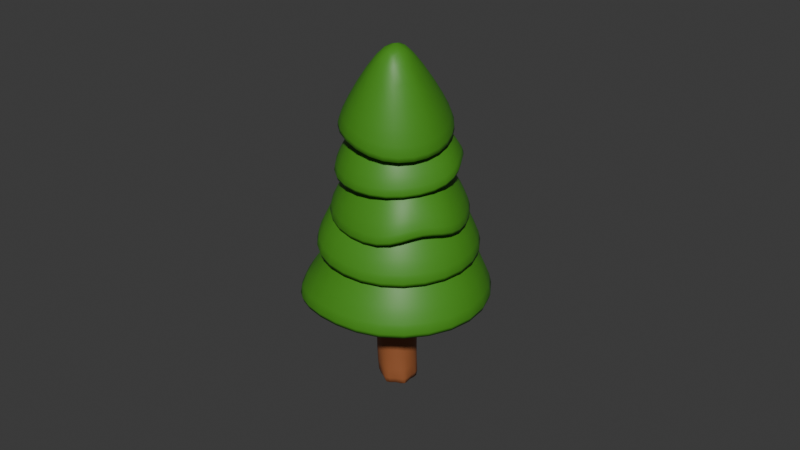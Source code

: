 # Source: 02_FiveTree.blend  (saved by Blender 4.4.32; exported with 4.5.12 LTS)
import bpy
from mathutils import Matrix  # noqa: F401  (used for matrix-valued properties, if any)

bpy.ops.wm.read_factory_settings(use_empty=True)
scene = bpy.context.scene
scene.name = 'Scene'

# ---- materials (node trees are filled in below, after node groups)
mat_material_004 = bpy.data.materials.new('Material.004')
mat_material_006 = bpy.data.materials.new('Material.006')

# ---- material node trees
mat_material_004.use_nodes = True; mat_material_004.node_tree.nodes.clear()
_N = mat_material_004.node_tree.nodes; _L = mat_material_004.node_tree.links
n0 = _N.new('ShaderNodeBsdfPrincipled'); n0.name = 'Principled BSDF'; n0.location = (10, 300)
n0.inputs[0].default_value = (0.06286, 0.2775, 0.01525, 1.0)
n1 = _N.new('ShaderNodeOutputMaterial'); n1.name = 'Material Output'; n1.location = (300, 300)
_L.new(n0.outputs[0], n1.inputs[0])
n1.is_active_output = True
mat_material_006.use_nodes = True; mat_material_006.node_tree.nodes.clear()
_N = mat_material_006.node_tree.nodes; _L = mat_material_006.node_tree.links
n0 = _N.new('ShaderNodeBsdfPrincipled'); n0.name = 'Principled BSDF'; n0.location = (10, 300)
n0.inputs[0].default_value = (0.3153, 0.1029, 0.03558, 1.0)
n1 = _N.new('ShaderNodeOutputMaterial'); n1.name = 'Material Output'; n1.location = (300, 300)
_L.new(n0.outputs[0], n1.inputs[0])
n1.is_active_output = True

# ---- world
world_world = bpy.data.worlds.new('World'); scene.world = world_world
world_world.use_nodes = True; world_world.node_tree.nodes.clear()
_N = world_world.node_tree.nodes; _L = world_world.node_tree.links
n0 = _N.new('ShaderNodeOutputWorld'); n0.name = 'World Output'; n0.location = (300, 300)
n1 = _N.new('ShaderNodeBackground'); n1.name = 'Background'; n1.location = (10, 300)
n1.inputs[0].default_value = (0.05088, 0.05088, 0.05088, 1.0)
_L.new(n1.outputs[0], n0.inputs[0])
n0.is_active_output = True
world_world.color = (0.05088, 0.05088, 0.05088)
world_world.sun_shadow_jitter_overblur = 0.0

# ---- meshes
me_cylinder_006 = bpy.data.meshes.new('Cylinder.006')
me_cylinder_006.from_pydata([(-0.07899, 0.8382, 1.504), (-0.07899, 0.2113, 3.504), (0.6143, 0.438, 1.504), (0.07137, 0.1245, 3.504), (0.6143, -0.3626, 1.504), (0.07137, -0.04913, 3.504), (-0.1145, -0.7493, 1.755), (-0.07899, -0.1359, 3.504), (-0.7723, -0.3626, 1.504), (-0.2294, -0.04913, 3.504), (-0.7723, 0.438, 1.504), (-0.2294, 0.1245, 3.504), (-0.07899, 1.038, 1.504), (0.787, 0.5377, 1.504), (0.787, -0.4623, 1.504), (-0.1145, -0.9488, 1.755), (-0.945, -0.4623, 1.504), (-0.945, 0.5377, 1.504), (-0.07899, 0.8382, 1.789), (0.6143, 0.438, 1.789), (0.6143, -0.3626, 1.789), (-0.07899, -0.7629, 1.789), (-0.7723, -0.3626, 1.789), (-0.7723, 0.438, 1.789), (-0.5158, 0.835, 1.75), (-0.1542, 0.1679, 3.504), (-0.4295, 0.6854, 1.75), (-0.4256, 0.6381, 1.789), (0.2782, 1.329, -2.062), (-0.006924, 0.8639, -0.09326), (1.387, 0.6425, -1.78), (0.6329, 0.4679, 0.06933), (1.358, -0.703, -1.685), (0.6162, -0.3086, 0.1245), (0.2204, -1.362, -1.871), (-0.04027, -0.6891, 0.01705), (-0.8882, -0.6762, -2.153), (-0.6801, -0.2931, -0.1455), (-0.8594, 0.6693, -2.248), (-0.6634, 0.4834, -0.2007), (0.2854, 1.664, -2.086), (1.67, 0.8067, -1.734), (1.634, -0.8739, -1.615), (0.2133, -1.698, -1.847), (-1.172, -0.8404, -2.199), (-1.136, 0.8402, -2.319), (0.1853, 1.017, -1.537), (1.044, 0.4862, -1.319), (1.021, -0.5555, -1.245), (0.1406, -1.066, -1.389), (-0.7178, -0.5347, -1.607), (-0.6955, 0.507, -1.681), (-0.1985, -0.8561, -1.475), (-0.1483, -1.126, -1.956), (-0.3711, -0.9965, -2.016), (-0.313, -1.39, -1.98), (-0.5157, -1.221, -2.034), (-0.3777, -1.18, -1.531), (0.1378, 1.194, -1.04), (-0.05375, 0.7732, 0.6677), (1.103, 0.5961, -0.8517), (0.5032, 0.4281, 0.7762), (1.078, -0.5687, -0.7863), (0.4888, -0.2442, 0.8139), (0.08803, -1.135, -0.9088), (-0.08245, -0.5712, 0.7432), (-0.877, -0.5374, -1.097), (-0.6394, -0.2261, 0.6347), (-0.8522, 0.6274, -1.162), (-0.625, 0.4461, 0.5969), (0.144, 1.484, -1.056), (1.349, 0.7373, -0.8212), (1.318, -0.7177, -0.7394), (0.08183, -1.426, -0.8925), (-1.124, -0.6786, -1.127), (-1.093, 0.7764, -1.209), (0.07484, 1.218, -0.5381), (1.04, 0.6205, -0.3501), (1.015, -0.5443, -0.2847), (0.02511, -1.111, -0.4073), (-0.9399, -0.513, -0.5953), (-0.9151, 0.6518, -0.6607), (-0.53, -0.9543, -0.6258), (-0.3609, -0.3987, 0.6889), (-0.4036, -0.7387, -0.6187), (-0.4574, -0.812, -0.5013), (0.06425, 1.051, -0.2275), (-0.03985, 0.6631, 1.235), (0.8988, 0.5394, -0.1281), (0.4418, 0.3678, 1.292), (0.8831, -0.4601, -0.09628), (0.4327, -0.209, 1.31), (0.03288, -0.9479, -0.1638), (-0.05796, -0.4905, 1.271), (-0.8017, -0.4362, -0.2632), (-0.5396, -0.1952, 1.214), (-0.786, 0.5633, -0.2951), (-0.5306, 0.3816, 1.196), (0.06815, 1.3, -0.2355), (1.111, 0.6609, -0.1113), (1.091, -0.5876, -0.07152), (0.02897, -1.197, -0.1559), (-1.014, -0.5577, -0.28), (-0.9939, 0.6908, -0.3198), (0.02595, 1.065, 0.1511), (0.8605, 0.5536, 0.2505), (0.8448, -0.4459, 0.2824), (-0.005417, -0.9336, 0.2148), (-0.84, -0.4219, 0.1155), (-0.8243, 0.5776, 0.08358), (1.052, 0.05513, 0.2508), (0.4373, 0.07936, 1.301), (0.8426, 0.05811, 0.23), (0.8527, 0.05388, 0.2664), (-0.7959, -0.06583, -0.275), (-0.7919, 0.1861, -0.283), (-1.006, -0.06514, -0.2957), (-1.002, 0.1832, -0.3036), (-0.8319, 0.09231, 0.09906), (-0.88, 0.0907, 0.09611), (-0.081, 0.9365, 0.7071), (-0.1981, 0.5657, 1.988), (0.6779, 0.5244, 0.8229), (0.2399, 0.3279, 2.055), (0.7114, -0.3603, 0.8311), (0.2592, -0.1827, 2.06), (-0.01401, -0.8329, 0.7236), (-0.1595, -0.4554, 1.998), (-0.7729, -0.4208, 0.6078), (-0.5974, -0.2176, 1.931), (-0.8653, 0.4826, 0.8375), (-0.6168, 0.293, 1.926), (-0.08935, 1.157, 0.705), (0.8586, 0.6421, 0.8497), (0.9005, -0.463, 0.86), (-0.005666, -1.053, 0.7257), (-0.9537, -0.5385, 0.5811), (-1.054, 0.5853, 0.8087), (-0.1044, 0.9285, 1.078), (0.6546, 0.5164, 1.193), (0.6881, -0.3683, 1.202), (-0.03737, -0.8409, 1.094), (-0.7963, -0.4288, 0.9783), (-0.8298, 0.4559, 0.97), (0.3131, 0.9222, 1.067), (0.02087, 0.4468, 2.022), (0.227, 0.7531, 1.054), (0.2751, 0.7225, 1.135), (0.3621, 0.132, -4.094), (-0.1573, 0.3497, -0.1137), (0.6841, 0.146, -4.028), (0.1931, 0.3682, -0.02828), (0.8538, -0.1361, -3.971), (0.3801, 0.0588, 0.04423), (0.7015, -0.4322, -3.981), (0.2123, -0.267, 0.02145), (0.3795, -0.4462, -4.046), (-0.1392, -0.2813, -0.05857), (0.2098, -0.1641, -4.103), (-0.3246, 0.02695, -0.1203), (0.1379, 0.1703, -3.367), (0.4638, 0.1862, -3.297), (0.637, -0.1011, -3.237), (0.4815, -0.4031, -3.248), (0.1552, -0.416, -3.319), (-0.01528, -0.1299, -3.378)], [], [(12, 1, 3, 13), (13, 3, 5, 14), (14, 5, 7, 15), (15, 7, 9, 16), (3, 1, 25, 11, 9, 7, 5), (16, 9, 11, 17), (24, 25, 1, 12), (4, 6, 21, 20), (2, 0, 12, 13), (4, 2, 13, 14), (6, 4, 14, 15), (8, 6, 15, 16), (10, 8, 16, 17), (26, 10, 17, 24), (18, 19, 20, 21, 22, 23, 27), (0, 2, 19, 18), (26, 0, 18, 27), (6, 8, 22, 21), (2, 4, 20, 19), (8, 10, 23, 22), (10, 26, 27, 23), (0, 26, 24, 12), (17, 11, 25, 24), (40, 29, 31, 41), (41, 31, 33, 42), (42, 33, 35, 43), (43, 35, 37, 44, 56, 57, 55), (31, 29, 39, 37, 35, 33), (44, 37, 39, 45), (45, 39, 29, 40), (32, 34, 49, 48), (30, 28, 40, 41), (32, 30, 41, 42), (34, 32, 42, 43), (36, 54, 56, 44), (38, 36, 44, 45), (28, 38, 45, 40), (46, 47, 48, 49, 52, 50, 51), (28, 30, 47, 46), (38, 28, 46, 51), (34, 53, 52, 49), (30, 32, 48, 47), (36, 38, 51, 50), (52, 54, 36, 50), (57, 56, 54, 52), (52, 53, 55, 57), (55, 53, 34, 43), (70, 59, 61, 71), (71, 61, 63, 72), (72, 63, 65, 73), (82, 83, 67, 74), (61, 59, 69, 67, 83, 65, 63), (74, 67, 69, 75), (75, 69, 59, 70), (62, 64, 79, 78), (60, 58, 70, 71), (62, 60, 71, 72), (64, 62, 72, 73), (84, 64, 73, 82), (68, 66, 74, 75), (58, 68, 75, 70), (76, 77, 78, 79, 85, 80, 81), (58, 60, 77, 76), (68, 58, 76, 81), (84, 66, 80, 85), (60, 62, 78, 77), (66, 68, 81, 80), (64, 84, 85, 79), (66, 84, 82, 74), (73, 65, 83, 82), (98, 87, 89, 99), (110, 111, 91, 100), (100, 91, 93, 101), (101, 93, 95, 102), (89, 87, 97, 95, 93, 91, 111), (102, 95, 97, 103, 117, 119, 116), (103, 97, 87, 98), (90, 92, 107, 106), (88, 86, 98, 99), (112, 88, 99, 110), (92, 90, 100, 101), (94, 92, 101, 102), (96, 115, 117, 103), (86, 96, 103, 98), (104, 105, 113, 106, 107, 108, 118, 109), (86, 88, 105, 104), (96, 86, 104, 109), (92, 94, 108, 107), (112, 90, 106, 113), (94, 114, 118, 108), (88, 112, 113, 105), (90, 112, 110, 100), (99, 89, 111, 110), (116, 114, 94, 102), (118, 119, 117, 115), (118, 115, 96, 109), (119, 118, 114, 116), (144, 145, 123, 133), (133, 123, 125, 134), (134, 125, 127, 135), (135, 127, 129, 136), (123, 145, 121, 131, 129, 127, 125), (136, 129, 131, 137), (137, 131, 121, 132), (124, 126, 141, 140), (146, 120, 132, 144), (124, 122, 133, 134), (126, 124, 134, 135), (128, 126, 135, 136), (130, 128, 136, 137), (120, 130, 137, 132), (138, 147, 139, 140, 141, 142, 143), (146, 122, 139, 147), (130, 120, 138, 143), (126, 128, 142, 141), (122, 124, 140, 139), (128, 130, 143, 142), (120, 146, 147, 138), (122, 146, 144, 133), (132, 121, 145, 144), (160, 149, 151, 161), (161, 151, 153, 162), (162, 153, 155, 163), (163, 155, 157, 164), (151, 149, 159, 157, 155, 153), (164, 157, 159, 165), (165, 159, 149, 160), (148, 150, 152, 154, 156, 158), (158, 165, 160, 148), (156, 164, 165, 158), (154, 163, 164, 156), (152, 162, 163, 154), (150, 161, 162, 152), (148, 160, 161, 150)])
me_cylinder_006.polygons.foreach_set('use_smooth', [True] * 134)
me_cylinder_006.polygons.foreach_set('material_index', [0, 0, 0, 0, 0, 0, 0, 0, 0, 0, 0, 0, 0, 0, 1, 0, 0, 0, 0, 0, 0, 0, 0, 0, 0, 0, 0, 0, 0, 0, 1, 0, 0, 0, 0, 0, 0, 1, 1, 1, 1, 1, 1, 1, 1, 1, 0, 0, 0, 0, 0, 0, 0, 0, 0, 0, 0, 0, 0, 0, 0, 1, 0, 0, 0, 0, 0, 0, 0, 0, 0, 0, 0, 0, 0, 0, 0, 0, 0, 0, 0, 0, 0, 0, 1, 0, 0, 0, 0, 0, 0, 0, 0, 0, 0, 0, 0, 0, 0, 0, 0, 0, 0, 0, 0, 0, 0, 0, 0, 0, 0, 1, 0, 0, 0, 0, 0, 0, 0, 0, 2, 2, 2, 2, 2, 2, 2, 2, 2, 2, 2, 2, 2, 2])
me_cylinder_006.attributes.new('crease_vert', 'FLOAT', 'POINT').data.foreach_set('value', [0.0, 0.0, 0.0, 0.0, 0.0, 0.0, 0.0, 0.0, 0.0, 0.0, 0.0, 0.0, 0.0, 0.0, 0.0, 0.0, 0.0, 0.0, 0.0, 0.0, 0.0, 0.0, 0.0, 0.0, 0.0, 0.0, 0.0, 0.0, 0.0, 0.0, 0.0, 0.0, 0.0, 0.0, 0.0, 0.0, 0.0, 0.0, 0.0, 0.0, 0.0, 0.0, 0.0, 0.0, 0.0, 0.0, 0.0, 0.0, 0.0, 0.0, 0.0, 0.0, 0.0, 0.0, 0.0, 0.0, 0.0, 0.0, 0.0, 0.0, 0.0, 0.0, 0.0, 0.0, 0.0, 0.0, 0.0, 0.0, 0.0, 0.0, 0.0, 0.0, 0.0, 0.0, 0.0, 0.0, 0.0, 0.0, 0.0, 0.0, 0.0, 0.0, 0.0, 0.0, 0.0, 0.0, 0.0, 0.0, 0.0, 0.0, 0.0, 0.0, 0.0, 0.0, 0.0, 0.0, 0.0, 0.0, 0.0, 0.0, 0.0, 0.0, 0.0, 0.0, 0.0, 0.0, 0.0, 0.0, 0.0, 0.0, 0.0, 0.0, 0.0, 0.0, 0.0, 0.0, 0.0, 0.0, 0.0, 0.0, 0.0, 0.0, 0.0, 0.0, 0.0, 0.0, 0.0, 0.0, 0.0, 0.0, 0.0, 0.0, 0.0, 0.0, 0.0, 0.0, 0.0, 0.0, 0.0, 0.0, 0.0, 0.0, 0.0, 0.0, 0.0, 0.0, 0.0, 0.0, 0.34, 0.0, 0.34, 0.0, 0.34, 0.0, 0.34, 0.0, 0.34, 0.0, 0.34, 0.0, 0.0, 0.0, 0.0, 0.0, 0.0, 0.0])
_uv = me_cylinder_006.uv_layers.new(name='UVMap')
_uv.uv.foreach_set('vector', [1.0, 0.5, 1.0, 1.0, 0.8333, 1.0, 0.8333, 0.5, 0.8333, 0.5, 0.8333, 1.0, 0.6667, 1.0, 0.6667, 0.5, 0.6667, 0.5, 0.6667, 1.0, 0.5, 1.0, 0.5, 0.5, 0.5, 0.5, 0.5, 1.0, 0.3333, 1.0, 0.3333, 0.5, 0.4578, 0.37, 0.25, 0.49, 0.1461, 0.43, 0.04215, 0.37, 0.04215, 0.13, 0.25, 0.01, 0.4578, 0.13, 0.3333, 0.5, 0.3333, 1.0, 0.1667, 1.0, 0.1667, 0.5, 0.08333, 0.5, 0.08333, 1.0, -8.941e-08, 1.0, -8.941e-08, 0.5, 0.9164, 0.1539, 0.75, 0.05787, 0.75, 0.05787, 0.9164, 0.1539, 0.9164, 0.3461, 0.75, 0.4421, 0.75, 0.49, 0.9578, 0.37, 0.9164, 0.1539, 0.9164, 0.3461, 0.9578, 0.37, 0.9578, 0.13, 0.75, 0.05787, 0.9164, 0.1539, 0.9578, 0.13, 0.75, 0.01, 0.5836, 0.1539, 0.75, 0.05787, 0.75, 0.01, 0.5422, 0.13, 0.5836, 0.3461, 0.5836, 0.1539, 0.5422, 0.13, 0.5422, 0.37, 0.6668, 0.3941, 0.5836, 0.3461, 0.5422, 0.37, 0.6461, 0.43, 0.75, 0.4421, 0.9164, 0.3461, 0.9164, 0.1539, 0.75, 0.05787, 0.5836, 0.1539, 0.5836, 0.3461, 0.6668, 0.3941, 0.75, 0.4421, 0.9164, 0.3461, 0.9164, 0.3461, 0.75, 0.4421, 0.6668, 0.3941, 0.75, 0.4421, 0.75, 0.4421, 0.6668, 0.3941, 0.75, 0.05787, 0.5836, 0.1539, 0.5836, 0.1539, 0.75, 0.05787, 0.9164, 0.3461, 0.9164, 0.1539, 0.9164, 0.1539, 0.9164, 0.3461, 0.5836, 0.1539, 0.5836, 0.3461, 0.5836, 0.3461, 0.5836, 0.1539, 0.5836, 0.3461, 0.6668, 0.3941, 0.6668, 0.3941, 0.5836, 0.3461, 0.75, 0.4421, 0.6668, 0.3941, 0.6461, 0.43, 0.75, 0.49, 0.1667, 0.5, 0.1667, 1.0, 0.08333, 1.0, 0.08333, 0.5, 1.0, 0.5, 1.0, 1.0, 0.8333, 1.0, 0.8333, 0.5, 0.8333, 0.5, 0.8333, 1.0, 0.6667, 1.0, 0.6667, 0.5, 0.6667, 0.5, 0.6667, 1.0, 0.5, 1.0, 0.5, 0.5, 0.5, 0.5, 0.5, 1.0, 0.3333, 1.0, 0.3333, 0.5, 0.4178, 0.5, 0.4238, 0.6021, 0.4437, 0.5, 0.4578, 0.37, 0.25, 0.49, 0.04215, 0.37, 0.04215, 0.13, 0.25, 0.01, 0.4578, 0.13, 0.3333, 0.5, 0.3333, 1.0, 0.1667, 1.0, 0.1667, 0.5, 0.1667, 0.5, 0.1667, 1.0, -8.941e-08, 1.0, -8.941e-08, 0.5, 0.9164, 0.1539, 0.75, 0.05787, 0.75, 0.05787, 0.9164, 0.1539, 0.9164, 0.3461, 0.75, 0.4421, 0.75, 0.49, 0.9578, 0.37, 0.9164, 0.1539, 0.9164, 0.3461, 0.9578, 0.37, 0.9578, 0.13, 0.75, 0.05787, 0.9164, 0.1539, 0.9578, 0.13, 0.75, 0.01, 0.5836, 0.1539, 0.6634, 0.1079, 0.6474, 0.06921, 0.5422, 0.13, 0.5836, 0.3461, 0.5836, 0.1539, 0.5422, 0.13, 0.5422, 0.37, 0.75, 0.4421, 0.5836, 0.3461, 0.5422, 0.37, 0.75, 0.49, 0.75, 0.4421, 0.9164, 0.3461, 0.9164, 0.1539, 0.75, 0.05787, 0.6843, 0.09581, 0.5836, 0.1539, 0.5836, 0.3461, 0.75, 0.4421, 0.9164, 0.3461, 0.9164, 0.3461, 0.75, 0.4421, 0.5836, 0.3461, 0.75, 0.4421, 0.75, 0.4421, 0.5836, 0.3461, 0.75, 0.05787, 0.6927, 0.09097, 0.6843, 0.09581, 0.75, 0.05787, 0.9164, 0.3461, 0.9164, 0.1539, 0.9164, 0.1539, 0.9164, 0.3461, 0.5836, 0.1539, 0.5836, 0.3461, 0.5836, 0.3461, 0.5836, 0.1539, 0.6843, 0.09581, 0.6634, 0.1079, 0.5836, 0.1539, 0.5836, 0.1539, 0.4238, 0.6021, 0.4178, 0.5, 0.6634, 0.1079, 0.6843, 0.09581, 0.6843, 0.09581, 0.6927, 0.09097, 0.6798, 0.05054, 0.4238, 0.6021, 0.6798, 0.05054, 0.6927, 0.09097, 0.75, 0.05787, 0.75, 0.01, 1.0, 0.5, 1.0, 1.0, 0.8333, 1.0, 0.8333, 0.5, 0.8333, 0.5, 0.8333, 1.0, 0.6667, 1.0, 0.6667, 0.5, 0.6667, 0.5, 0.6667, 1.0, 0.5, 1.0, 0.5, 0.5, 0.4167, 0.5, 0.4167, 1.0, 0.3333, 1.0, 0.3333, 0.5, 0.4578, 0.37, 0.25, 0.49, 0.04215, 0.37, 0.04215, 0.13, 0.1461, 0.07, 0.25, 0.01, 0.4578, 0.13, 0.3333, 0.5, 0.3333, 1.0, 0.1667, 1.0, 0.1667, 0.5, 0.1667, 0.5, 0.1667, 1.0, -8.941e-08, 1.0, -8.941e-08, 0.5, 0.9164, 0.1539, 0.75, 0.05787, 0.75, 0.05787, 0.9164, 0.1539, 0.9164, 0.3461, 0.75, 0.4421, 0.75, 0.49, 0.9578, 0.37, 0.9164, 0.1539, 0.9164, 0.3461, 0.9578, 0.37, 0.9578, 0.13, 0.75, 0.05787, 0.9164, 0.1539, 0.9578, 0.13, 0.75, 0.01, 0.6668, 0.1059, 0.75, 0.05787, 0.75, 0.01, 0.6461, 0.07, 0.5836, 0.3461, 0.5836, 0.1539, 0.5422, 0.13, 0.5422, 0.37, 0.75, 0.4421, 0.5836, 0.3461, 0.5422, 0.37, 0.75, 0.49, 0.75, 0.4421, 0.9164, 0.3461, 0.9164, 0.1539, 0.75, 0.05787, 0.6668, 0.1059, 0.5836, 0.1539, 0.5836, 0.3461, 0.75, 0.4421, 0.9164, 0.3461, 0.9164, 0.3461, 0.75, 0.4421, 0.5836, 0.3461, 0.75, 0.4421, 0.75, 0.4421, 0.5836, 0.3461, 0.6668, 0.1059, 0.5836, 0.1539, 0.5836, 0.1539, 0.6668, 0.1059, 0.9164, 0.3461, 0.9164, 0.1539, 0.9164, 0.1539, 0.9164, 0.3461, 0.5836, 0.1539, 0.5836, 0.3461, 0.5836, 0.3461, 0.5836, 0.1539, 0.75, 0.05787, 0.6668, 0.1059, 0.6668, 0.1059, 0.75, 0.05787, 0.5836, 0.1539, 0.6668, 0.1059, 0.6461, 0.07, 0.5422, 0.13, 0.5, 0.5, 0.5, 1.0, 0.4167, 1.0, 0.4167, 0.5, 1.0, 0.5, 1.0, 1.0, 0.8333, 1.0, 0.8333, 0.5, 0.75, 0.5, 0.75, 1.0, 0.6667, 1.0, 0.6667, 0.5, 0.6667, 0.5, 0.6667, 1.0, 0.5, 1.0, 0.5, 0.5, 0.5, 0.5, 0.5, 1.0, 0.3333, 1.0, 0.3333, 0.5, 0.4578, 0.37, 0.25, 0.49, 0.04215, 0.37, 0.04215, 0.13, 0.25, 0.01, 0.4578, 0.13, 0.4578, 0.25, 0.3333, 0.5, 0.3333, 1.0, 0.1667, 1.0, 0.1667, 0.5, 0.2344, 0.5, 0.2474, 0.6318, 0.2676, 0.5, 0.1667, 0.5, 0.1667, 1.0, -8.941e-08, 1.0, -8.941e-08, 0.5, 0.9164, 0.1539, 0.75, 0.05787, 0.75, 0.05787, 0.9164, 0.1539, 0.9164, 0.3461, 0.75, 0.4421, 0.75, 0.49, 0.9578, 0.37, 0.9164, 0.25, 0.9164, 0.3461, 0.9578, 0.37, 0.9578, 0.25, 0.75, 0.05787, 0.9164, 0.1539, 0.9578, 0.13, 0.75, 0.01, 0.5836, 0.1539, 0.75, 0.05787, 0.75, 0.01, 0.5422, 0.13, 0.5836, 0.3461, 0.5836, 0.2736, 0.5422, 0.2724, 0.5422, 0.37, 0.75, 0.4421, 0.5836, 0.3461, 0.5422, 0.37, 0.75, 0.49, 0.75, 0.4421, 0.9164, 0.3461, 0.9164, 0.25, 0.9164, 0.1539, 0.75, 0.05787, 0.5836, 0.1539, 0.5836, 0.2528, 0.5836, 0.3461, 0.75, 0.4421, 0.9164, 0.3461, 0.9164, 0.3461, 0.75, 0.4421, 0.5836, 0.3461, 0.75, 0.4421, 0.75, 0.4421, 0.5836, 0.3461, 0.75, 0.05787, 0.5836, 0.1539, 0.5836, 0.1539, 0.75, 0.05787, 0.9164, 0.25, 0.9164, 0.1539, 0.9164, 0.1539, 0.9164, 0.25, 0.5836, 0.1539, 0.5836, 0.2251, 0.5836, 0.2528, 0.5836, 0.1539, 0.9164, 0.3461, 0.9164, 0.25, 0.9164, 0.25, 0.9164, 0.3461, 0.9164, 0.1539, 0.9164, 0.25, 0.9578, 0.25, 0.9578, 0.13, 0.8333, 0.5, 0.8333, 1.0, 0.75, 1.0, 0.75, 0.5, 0.5422, 0.2247, 0.5836, 0.2251, 0.5836, 0.1539, 0.5422, 0.13, 0.5836, 0.2528, 0.2474, 0.6318, 0.5422, 0.2724, 0.5836, 0.2736, 0.5836, 0.2528, 0.5836, 0.2736, 0.5836, 0.3461, 0.5836, 0.3461, 0.2474, 0.6318, 0.5836, 0.2528, 0.5836, 0.2251, 0.2676, 0.5, 0.9167, 0.5, 0.9167, 1.0, 0.8333, 1.0, 0.8333, 0.5, 0.8333, 0.5, 0.8333, 1.0, 0.6667, 1.0, 0.6667, 0.5, 0.6667, 0.5, 0.6667, 1.0, 0.5, 1.0, 0.5, 0.5, 0.5, 0.5, 0.5, 1.0, 0.3333, 1.0, 0.3333, 0.5, 0.4578, 0.37, 0.3539, 0.43, 0.25, 0.49, 0.04215, 0.37, 0.04215, 0.13, 0.25, 0.01, 0.4578, 0.13, 0.3333, 0.5, 0.3333, 1.0, 0.1667, 1.0, 0.1667, 0.5, 0.1667, 0.5, 0.1667, 1.0, -8.941e-08, 1.0, -8.941e-08, 0.5, 0.9164, 0.1539, 0.75, 0.05787, 0.75, 0.05787, 0.9164, 0.1539, 0.8332, 0.3941, 0.75, 0.4421, 0.75, 0.49, 0.8539, 0.43, 0.9164, 0.1539, 0.9164, 0.3461, 0.9578, 0.37, 0.9578, 0.13, 0.75, 0.05787, 0.9164, 0.1539, 0.9578, 0.13, 0.75, 0.01, 0.5836, 0.1539, 0.75, 0.05787, 0.75, 0.01, 0.5422, 0.13, 0.5836, 0.3461, 0.5836, 0.1539, 0.5422, 0.13, 0.5422, 0.37, 0.75, 0.4421, 0.5836, 0.3461, 0.5422, 0.37, 0.75, 0.49, 0.75, 0.4421, 0.8332, 0.3941, 0.9164, 0.3461, 0.9164, 0.1539, 0.75, 0.05787, 0.5836, 0.1539, 0.5836, 0.3461, 0.8332, 0.3941, 0.9164, 0.3461, 0.9164, 0.3461, 0.8332, 0.3941, 0.5836, 0.3461, 0.75, 0.4421, 0.75, 0.4421, 0.5836, 0.3461, 0.75, 0.05787, 0.5836, 0.1539, 0.5836, 0.1539, 0.75, 0.05787, 0.9164, 0.3461, 0.9164, 0.1539, 0.9164, 0.1539, 0.9164, 0.3461, 0.5836, 0.1539, 0.5836, 0.3461, 0.5836, 0.3461, 0.5836, 0.1539, 0.75, 0.4421, 0.8332, 0.3941, 0.8332, 0.3941, 0.75, 0.4421, 0.9164, 0.3461, 0.8332, 0.3941, 0.8539, 0.43, 0.9578, 0.37, 1.0, 0.5, 1.0, 1.0, 0.9167, 1.0, 0.9167, 0.5, 1.0, 0.75, 1.0, 1.0, 0.8333, 1.0, 0.8333, 0.75, 0.8333, 0.75, 0.8333, 1.0, 0.6667, 1.0, 0.6667, 0.75, 0.6667, 0.75, 0.6667, 1.0, 0.5, 1.0, 0.5, 0.75, 0.5, 0.75, 0.5, 1.0, 0.3333, 1.0, 0.3333, 0.75, 0.4578, 0.37, 0.25, 0.49, 0.04215, 0.37, 0.04215, 0.13, 0.25, 0.01, 0.4578, 0.13, 0.3333, 0.75, 0.3333, 1.0, 0.1667, 1.0, 0.1667, 0.75, 0.1667, 0.75, 0.1667, 1.0, -8.941e-08, 1.0, -8.941e-08, 0.75, 0.75, 0.49, 0.9578, 0.37, 0.9578, 0.13, 0.75, 0.01, 0.5422, 0.13, 0.5422, 0.37, 0.1667, 0.5, 0.1667, 0.75, -8.941e-08, 0.75, -8.941e-08, 0.5, 0.3333, 0.5, 0.3333, 0.75, 0.1667, 0.75, 0.1667, 0.5, 0.5, 0.5, 0.5, 0.75, 0.3333, 0.75, 0.3333, 0.5, 0.6667, 0.5, 0.6667, 0.75, 0.5, 0.75, 0.5, 0.5, 0.8333, 0.5, 0.8333, 0.75, 0.6667, 0.75, 0.6667, 0.5, 1.0, 0.5, 1.0, 0.75, 0.8333, 0.75, 0.8333, 0.5])
me_cylinder_006.materials.append(mat_material_004)
me_cylinder_006.materials.append(None)
me_cylinder_006.materials.append(mat_material_006)
me_cylinder_006.update()

# ---- objects
ob_02_fivetree00 = bpy.data.objects.new('02_FiveTree00', me_cylinder_006)

# ---- transforms, parenting, visibility, modifiers, constraints
ob_02_fivetree00.location = (0.0, 0.0, 1.246)
ob_02_fivetree00.rotation_euler = (0.0638, 0.1693, -0.5547)
ob_02_fivetree00.scale = (0.4899, 0.4804, 0.3279)
_m = ob_02_fivetree00.modifiers.new('Subdivision', 'SUBSURF')

# ---- collection membership
scene.collection.objects.link(ob_02_fivetree00)

# ---- scene / render settings (as saved in the file)
scene.frame_start = 1; scene.frame_end = 250; scene.frame_set(1)
scene.render.engine = 'BLENDER_EEVEE_NEXT'
bpy.context.view_layer.update()

# ---- added for rendering (the .blend has no active camera and no usable light): camera, sun
cam_auto = bpy.data.cameras.new('AutoCamera')
cam_auto.lens = 50.0
cam_auto.sensor_width = 36.0
cam_auto.clip_end = 1000.0
ob_auto_camera = bpy.data.objects.new('AutoCamera', cam_auto)
scene.collection.objects.link(ob_auto_camera)
ob_auto_camera.location = (4.12431, -4.90066, 4.35852)
ob_auto_camera.rotation_euler = (1.09748, -7.21219e-08, 0.694738)
scene.camera = ob_auto_camera
light_auto_sun = bpy.data.lights.new('AutoSun', 'SUN')
light_auto_sun.energy = 3.0
light_auto_sun.angle = 0.0523599
ob_auto_sun = bpy.data.objects.new('AutoSun', light_auto_sun)
scene.collection.objects.link(ob_auto_sun)
ob_auto_sun.rotation_euler = (0.872665, 0.174533, 0.523599)
bpy.context.view_layer.update()
